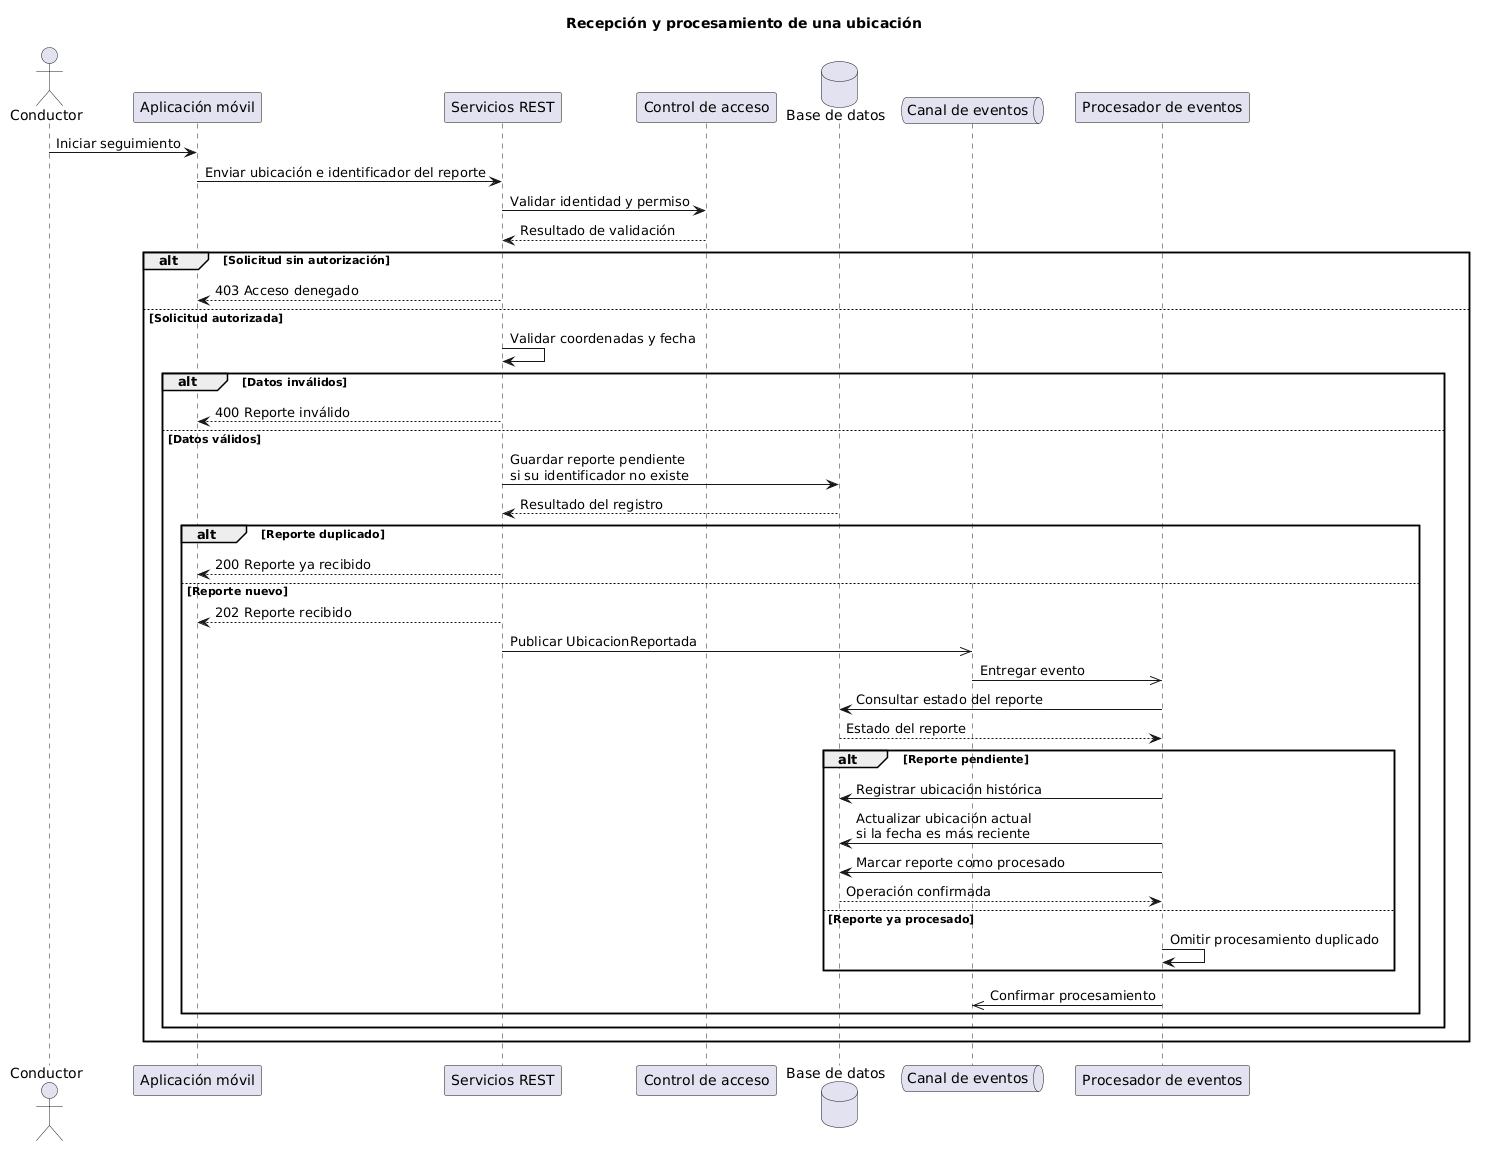

The diagram above was rendered by PlantUML. Its source (embedded in the PNG):
@startuml
title Recepción y procesamiento de una ubicación

actor Conductor
participant "Aplicación móvil" as App
participant "Servicios REST" as API
participant "Control de acceso" as Auth
database "Base de datos" as DB
queue "Canal de eventos" as Bus
participant "Procesador de eventos" as Worker

Conductor -> App : Iniciar seguimiento
App -> API : Enviar ubicación e identificador del reporte
API -> Auth : Validar identidad y permiso
Auth --> API : Resultado de validación

alt Solicitud sin autorización
    API --> App : 403 Acceso denegado
else Solicitud autorizada
    API -> API : Validar coordenadas y fecha

    alt Datos inválidos
        API --> App : 400 Reporte inválido
    else Datos válidos
        API -> DB : Guardar reporte pendiente\nsi su identificador no existe
        DB --> API : Resultado del registro

        alt Reporte duplicado
            API --> App : 200 Reporte ya recibido
        else Reporte nuevo
            API --> App : 202 Reporte recibido

            API ->> Bus : Publicar UbicacionReportada
            Bus ->> Worker : Entregar evento

            Worker -> DB : Consultar estado del reporte
            DB --> Worker : Estado del reporte

            alt Reporte pendiente
                Worker -> DB : Registrar ubicación histórica
                Worker -> DB : Actualizar ubicación actual\nsi la fecha es más reciente
                Worker -> DB : Marcar reporte como procesado
                DB --> Worker : Operación confirmada
            else Reporte ya procesado
                Worker -> Worker : Omitir procesamiento duplicado
            end

            Worker ->> Bus : Confirmar procesamiento
        end
    end
end
@enduml